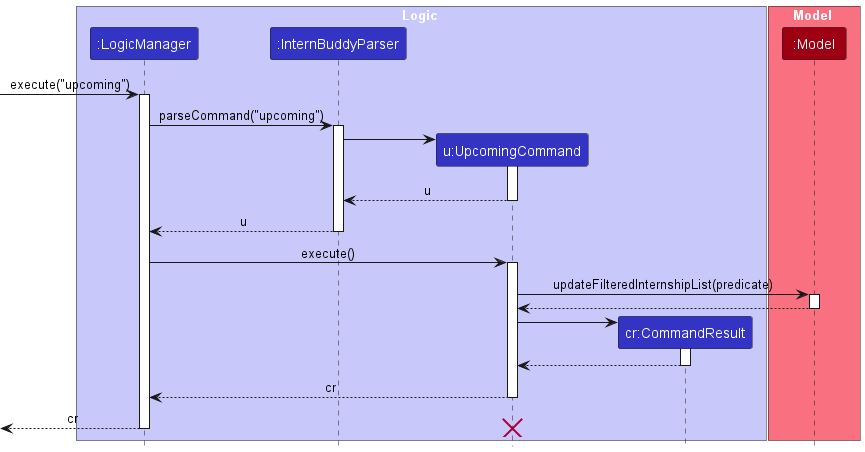

The diagram above was rendered by PlantUML. Its source (embedded in the PNG):
@startuml
!include style.puml

box Logic LOGIC_COLOR_T1
participant ":LogicManager" as LogicManager LOGIC_COLOR
participant ":InternBuddyParser" as InternBuddyParser LOGIC_COLOR
participant "u:UpcomingCommand" as UpcomingCommand LOGIC_COLOR
participant "cr:CommandResult" as CommandResult LOGIC_COLOR
end box

box Model MODEL_COLOR_T1
participant ":Model" as Model MODEL_COLOR
end box
[-> LogicManager : execute("upcoming")
activate LogicManager

LogicManager -> InternBuddyParser : parseCommand("upcoming")
activate InternBuddyParser

create UpcomingCommand
InternBuddyParser -> UpcomingCommand
activate UpcomingCommand

UpcomingCommand -->InternBuddyParser : u
deactivate UpcomingCommand

InternBuddyParser --> LogicManager : u

deactivate InternBuddyParser

LogicManager -> UpcomingCommand : execute()
activate UpcomingCommand

UpcomingCommand -> Model : updateFilteredInternshipList(predicate)
activate Model

Model --> UpcomingCommand
deactivate Model

create CommandResult
UpcomingCommand -> CommandResult
activate CommandResult

CommandResult --> UpcomingCommand
deactivate CommandResult

UpcomingCommand --> LogicManager : cr
deactivate UpcomingCommand

[<--LogicManager : cr
destroy UpcomingCommand
deactivate LogicManager

@enduml